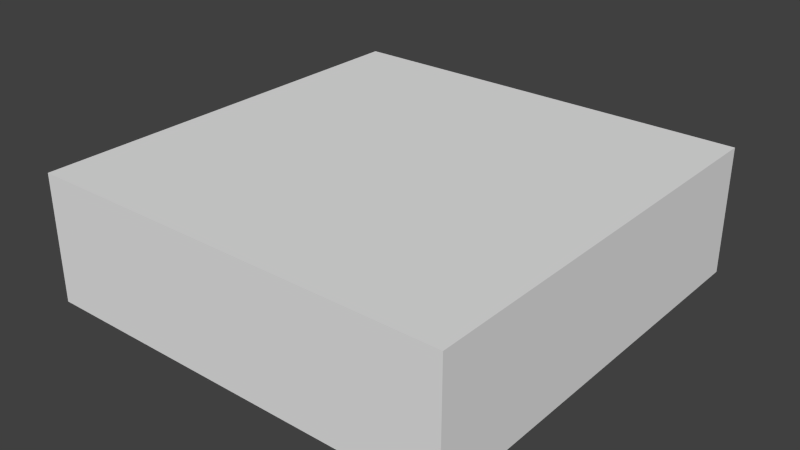 # Source: Prototype.blend  (saved by Blender 2.72.0; exported with 4.5.12 LTS)
import bpy
from mathutils import Matrix  # noqa: F401  (used for matrix-valued properties, if any)

bpy.ops.wm.read_factory_settings(use_empty=True)
scene = bpy.context.scene
scene.name = 'Scene'

# ---- collections
col_collection_1 = bpy.data.collections.new('Collection 1'); scene.collection.children.link(col_collection_1)

# ---- materials (node trees are filled in below, after node groups)
mat_ceiling = bpy.data.materials.new('Ceiling')
mat_ceiling.alpha_threshold = 0.0
mat_ceiling.use_transparent_shadow = False
mat_ceiling.roughness = 0.5
mat_floor = bpy.data.materials.new('Floor')
mat_floor.alpha_threshold = 0.0
mat_floor.use_transparent_shadow = False
mat_floor.diffuse_color = (0.1626, 0.1626, 0.1626, 1.0)
mat_floor.roughness = 0.5
mat_pedistal = bpy.data.materials.new('Pedistal')
mat_pedistal.alpha_threshold = 0.0
mat_pedistal.use_transparent_shadow = False
mat_pedistal.roughness = 0.5
mat_walls = bpy.data.materials.new('Walls')
mat_walls.alpha_threshold = 0.0
mat_walls.use_transparent_shadow = False
mat_walls.roughness = 0.5

# ---- material node trees

# ---- world
world_world = bpy.data.worlds.new('World'); scene.world = world_world
world_world.color = (0.05088, 0.05088, 0.05088)
world_world.use_sun_shadow = False
world_world.sun_shadow_jitter_overblur = 0.0
world_world.cycles.sampling_method = 'MANUAL'
world_world.cycles.sample_map_resolution = 256

# ---- meshes
me_room_mesh_001 = bpy.data.meshes.new('Room_Mesh.001')
me_room_mesh_001.from_pydata([(7.5, -7.5, 4.5), (7.5, 7.5, 4.5), (-7.5, -7.5, 4.5), (-7.5, 7.5, 4.5)], [], [(0, 2, 3, 1)])
_uv = me_room_mesh_001.uv_layers.new(name='UVMap')
_uv.uv.foreach_set('vector', [0.611, 0.3678, 0.0, 0.6137, 0.389, 1.0, 1.0, 0.7541])
me_room_mesh_001.materials.append(mat_ceiling)
me_room_mesh_001.use_remesh_preserve_volume = False
me_room_mesh_001.use_remesh_preserve_attributes = False
me_room_mesh_001.use_mirror_vertex_groups = False
me_room_mesh_001.update()
me_floor = bpy.data.meshes.new('Floor')
me_floor.from_pydata([(-7.5, -7.5, 0.006232), (7.5, -7.5, 0.006232), (-7.5, 7.5, 0.006232), (7.5, 7.5, 0.006232)], [], [(0, 1, 3, 2)])
_uv = me_floor.uv_layers.new(name='UVMap')
_uv.uv.foreach_set('vector', [-1.999, -1.999, 3.0, -2.0, 3.0, 3.0, -1.999, 3.0])
me_floor.materials.append(mat_floor)
me_floor.use_remesh_preserve_volume = False
me_floor.use_remesh_preserve_attributes = False
me_floor.use_mirror_vertex_groups = False
me_floor.update()
me_pedistal_mesh = bpy.data.meshes.new('Pedistal_Mesh')
me_pedistal_mesh.from_pydata([(0.0, 0.1875, 0.0), (0.0, 0.1875, 1.5), (0.0092, 0.1873, 0.0), (0.0092, 0.1873, 1.5), (0.01838, 0.1866, 0.0), (0.01838, 0.1866, 1.5), (0.02751, 0.1855, 0.0), (0.02751, 0.1855, 1.5), (0.03658, 0.1839, 0.0), (0.03658, 0.1839, 1.5), (0.04556, 0.1819, 0.0), (0.04556, 0.1819, 1.5), (0.05443, 0.1794, 0.0), (0.05443, 0.1794, 1.5), (0.06317, 0.1765, 0.0), (0.06317, 0.1765, 1.5), (0.07175, 0.1732, 0.0), (0.07175, 0.1732, 1.5), (0.08017, 0.1695, 0.0), (0.08017, 0.1695, 1.5), (0.08839, 0.1654, 0.0), (0.08839, 0.1654, 1.5), (0.09639, 0.1608, 0.0), (0.09639, 0.1608, 1.5), (0.1042, 0.1559, 0.0), (0.1042, 0.1559, 1.5), (0.1117, 0.1506, 0.0), (0.1117, 0.1506, 1.5), (0.1189, 0.1449, 0.0), (0.1189, 0.1449, 1.5), (0.1259, 0.1389, 0.0), (0.1259, 0.1389, 1.5), (0.1326, 0.1326, 0.0), (0.1326, 0.1326, 1.5), (0.1389, 0.1259, 0.0), (0.1389, 0.1259, 1.5), (0.1449, 0.1189, 0.0), (0.1449, 0.1189, 1.5), (0.1506, 0.1117, 0.0), (0.1506, 0.1117, 1.5), (0.1559, 0.1042, 0.0), (0.1559, 0.1042, 1.5), (0.1608, 0.09639, 0.0), (0.1608, 0.09639, 1.5), (0.1654, 0.08839, 0.0), (0.1654, 0.08839, 1.5), (0.1695, 0.08017, 0.0), (0.1695, 0.08017, 1.5), (0.1732, 0.07175, 0.0), (0.1732, 0.07175, 1.5), (0.1765, 0.06317, 0.0), (0.1765, 0.06317, 1.5), (0.1794, 0.05443, 0.0), (0.1794, 0.05443, 1.5), (0.1819, 0.04556, 0.0), (0.1819, 0.04556, 1.5), (0.1839, 0.03658, 0.0), (0.1839, 0.03658, 1.5), (0.1855, 0.02751, 0.0), (0.1855, 0.02751, 1.5), (0.1866, 0.01838, 0.0), (0.1866, 0.01838, 1.5), (0.1873, 0.0092, 0.0), (0.1873, 0.0092, 1.5), (0.1875, -7.525e-08, 0.0), (0.1875, -7.525e-08, 1.5), (0.1873, -0.0092, 0.0), (0.1873, -0.0092, 1.5), (0.1866, -0.01838, 0.0), (0.1866, -0.01838, 1.5), (0.1855, -0.02751, 0.0), (0.1855, -0.02751, 1.5), (0.1839, -0.03658, 0.0), (0.1839, -0.03658, 1.5), (0.1819, -0.04556, 0.0), (0.1819, -0.04556, 1.5), (0.1794, -0.05443, 0.0), (0.1794, -0.05443, 1.5), (0.1765, -0.06317, 0.0), (0.1765, -0.06317, 1.5), (0.1732, -0.07175, 0.0), (0.1732, -0.07175, 1.5), (0.1695, -0.08017, 0.0), (0.1695, -0.08017, 1.5), (0.1654, -0.08839, 0.0), (0.1654, -0.08839, 1.5), (0.1608, -0.09639, 0.0), (0.1608, -0.09639, 1.5), (0.1559, -0.1042, 0.0), (0.1559, -0.1042, 1.5), (0.1506, -0.1117, 0.0), (0.1506, -0.1117, 1.5), (0.1449, -0.1189, 0.0), (0.1449, -0.1189, 1.5), (0.1389, -0.1259, 0.0), (0.1389, -0.1259, 1.5), (0.1326, -0.1326, 0.0), (0.1326, -0.1326, 1.5), (0.1259, -0.1389, 0.0), (0.1259, -0.1389, 1.5), (0.1189, -0.1449, 0.0), (0.1189, -0.1449, 1.5), (0.1117, -0.1506, 0.0), (0.1117, -0.1506, 1.5), (0.1042, -0.1559, 0.0), (0.1042, -0.1559, 1.5), (0.09639, -0.1608, 0.0), (0.09639, -0.1608, 1.5), (0.08839, -0.1654, 0.0), (0.08839, -0.1654, 1.5), (0.08017, -0.1695, 0.0), (0.08017, -0.1695, 1.5), (0.07175, -0.1732, 0.0), (0.07175, -0.1732, 1.5), (0.06317, -0.1765, 0.0), (0.06317, -0.1765, 1.5), (0.05443, -0.1794, 0.0), (0.05443, -0.1794, 1.5), (0.04556, -0.1819, 0.0), (0.04556, -0.1819, 1.5), (0.03658, -0.1839, 0.0), (0.03658, -0.1839, 1.5), (0.02751, -0.1855, 0.0), (0.02751, -0.1855, 1.5), (0.01838, -0.1866, 0.0), (0.01838, -0.1866, 1.5), (0.009201, -0.1873, 0.0), (0.009201, -0.1873, 1.5), (3.412e-07, -0.1875, 0.0), (3.412e-07, -0.1875, 1.5), (-0.0092, -0.1873, 0.0), (-0.0092, -0.1873, 1.5), (-0.01838, -0.1866, 0.0), (-0.01838, -0.1866, 1.5), (-0.02751, -0.1855, 0.0), (-0.02751, -0.1855, 1.5), (-0.03658, -0.1839, 0.0), (-0.03658, -0.1839, 1.5), (-0.04556, -0.1819, 0.0), (-0.04556, -0.1819, 1.5), (-0.05443, -0.1794, 0.0), (-0.05443, -0.1794, 1.5), (-0.06317, -0.1765, 0.0), (-0.06317, -0.1765, 1.5), (-0.07175, -0.1732, 0.0), (-0.07175, -0.1732, 1.5), (-0.08017, -0.1695, 0.0), (-0.08017, -0.1695, 1.5), (-0.08839, -0.1654, 0.0), (-0.08839, -0.1654, 1.5), (-0.09639, -0.1608, 0.0), (-0.09639, -0.1608, 1.5), (-0.1042, -0.1559, 0.0), (-0.1042, -0.1559, 1.5), (-0.1117, -0.1506, 0.0), (-0.1117, -0.1506, 1.5), (-0.1189, -0.1449, 0.0), (-0.1189, -0.1449, 1.5), (-0.1259, -0.1389, 0.0), (-0.1259, -0.1389, 1.5), (-0.1326, -0.1326, 0.0), (-0.1326, -0.1326, 1.5), (-0.1389, -0.1259, 0.0), (-0.1389, -0.1259, 1.5), (-0.1449, -0.1189, 0.0), (-0.1449, -0.1189, 1.5), (-0.1506, -0.1117, 0.0), (-0.1506, -0.1117, 1.5), (-0.1559, -0.1042, 0.0), (-0.1559, -0.1042, 1.5), (-0.1608, -0.09639, 0.0), (-0.1608, -0.09639, 1.5), (-0.1654, -0.08839, 0.0), (-0.1654, -0.08839, 1.5), (-0.1695, -0.08017, 0.0), (-0.1695, -0.08017, 1.5), (-0.1732, -0.07175, 0.0), (-0.1732, -0.07175, 1.5), (-0.1765, -0.06317, 0.0), (-0.1765, -0.06317, 1.5), (-0.1794, -0.05443, 0.0), (-0.1794, -0.05443, 1.5), (-0.1819, -0.04556, 0.0), (-0.1819, -0.04556, 1.5), (-0.1839, -0.03658, 0.0), (-0.1839, -0.03658, 1.5), (-0.1855, -0.02751, 0.0), (-0.1855, -0.02751, 1.5), (-0.1866, -0.01838, 0.0), (-0.1866, -0.01838, 1.5), (-0.1873, -0.0092, 0.0), (-0.1873, -0.0092, 1.5), (-0.1875, -2.66e-07, 0.0), (-0.1875, -2.66e-07, 1.5), (-0.1873, 0.0092, 0.0), (-0.1873, 0.0092, 1.5), (-0.1866, 0.01838, 0.0), (-0.1866, 0.01838, 1.5), (-0.1855, 0.02751, 0.0), (-0.1855, 0.02751, 1.5), (-0.1839, 0.03658, 0.0), (-0.1839, 0.03658, 1.5), (-0.1819, 0.04556, 0.0), (-0.1819, 0.04556, 1.5), (-0.1794, 0.05443, 0.0), (-0.1794, 0.05443, 1.5), (-0.1765, 0.06317, 0.0), (-0.1765, 0.06317, 1.5), (-0.1732, 0.07175, 0.0), (-0.1732, 0.07175, 1.5), (-0.1695, 0.08017, 0.0), (-0.1695, 0.08017, 1.5), (-0.1654, 0.08839, 0.0), (-0.1654, 0.08839, 1.5), (-0.1608, 0.09639, 0.0), (-0.1608, 0.09639, 1.5), (-0.1559, 0.1042, 0.0), (-0.1559, 0.1042, 1.5), (-0.1506, 0.1117, 0.0), (-0.1506, 0.1117, 1.5), (-0.1449, 0.1189, 0.0), (-0.1449, 0.1189, 1.5), (-0.1389, 0.1259, 0.0), (-0.1389, 0.1259, 1.5), (-0.1326, 0.1326, 0.0), (-0.1326, 0.1326, 1.5), (-0.1259, 0.1389, 0.0), (-0.1259, 0.1389, 1.5), (-0.1189, 0.1449, 0.0), (-0.1189, 0.1449, 1.5), (-0.1117, 0.1506, 0.0), (-0.1117, 0.1506, 1.5), (-0.1042, 0.1559, 0.0), (-0.1042, 0.1559, 1.5), (-0.09639, 0.1608, 0.0), (-0.09639, 0.1608, 1.5), (-0.08839, 0.1654, 0.0), (-0.08839, 0.1654, 1.5), (-0.08017, 0.1695, 0.0), (-0.08017, 0.1695, 1.5), (-0.07175, 0.1732, 0.0), (-0.07175, 0.1732, 1.5), (-0.06317, 0.1765, 0.0), (-0.06317, 0.1765, 1.5), (-0.05443, 0.1794, 0.0), (-0.05443, 0.1794, 1.5), (-0.04556, 0.1819, 0.0), (-0.04556, 0.1819, 1.5), (-0.03658, 0.1839, 0.0), (-0.03658, 0.1839, 1.5), (-0.02751, 0.1855, 0.0), (-0.02751, 0.1855, 1.5), (-0.01838, 0.1866, 0.0), (-0.01838, 0.1866, 1.5), (-0.0092, 0.1873, 0.0), (-0.0092, 0.1873, 1.5), (-0.001024, 0.3547, 1.587), (0.01549, 0.3543, 1.587), (0.03195, 0.3531, 1.587), (0.04834, 0.3511, 1.587), (0.06462, 0.3483, 1.587), (0.08073, 0.3446, 1.587), (0.09664, 0.3402, 1.587), (0.1123, 0.3351, 1.587), (0.1277, 0.3291, 1.587), (0.1428, 0.3224, 1.587), (0.1576, 0.315, 1.587), (0.1719, 0.3069, 1.587), (0.1859, 0.298, 1.587), (0.1994, 0.2885, 1.587), (0.2124, 0.2784, 1.587), (0.2249, 0.2676, 1.587), (0.2369, 0.2562, 1.587), (0.2483, 0.2442, 1.587), (0.2591, 0.2317, 1.587), (0.2692, 0.2187, 1.587), (0.2787, 0.2052, 1.587), (0.2876, 0.1912, 1.587), (0.2957, 0.1769, 1.587), (0.3031, 0.1621, 1.587), (0.3098, 0.147, 1.587), (0.3158, 0.1316, 1.587), (0.3209, 0.1159, 1.587), (0.3253, 0.1, 1.587), (0.329, 0.08391, 1.587), (0.3318, 0.06764, 1.587), (0.3338, 0.05125, 1.587), (0.335, 0.03478, 1.587), (0.3354, 0.01827, 1.587), (0.335, 0.00176, 1.587), (0.3338, -0.01471, 1.587), (0.3318, -0.0311, 1.587), (0.329, -0.04737, 1.587), (0.3253, -0.06348, 1.587), (0.3209, -0.0794, 1.587), (0.3158, -0.09508, 1.587), (0.3098, -0.1105, 1.587), (0.3031, -0.1256, 1.587), (0.2957, -0.1403, 1.587), (0.2876, -0.1547, 1.587), (0.2787, -0.1687, 1.587), (0.2692, -0.1822, 1.587), (0.2591, -0.1952, 1.587), (0.2483, -0.2077, 1.587), (0.2369, -0.2196, 1.587), (0.2249, -0.231, 1.587), (0.2124, -0.2418, 1.587), (0.1994, -0.252, 1.587), (0.1859, -0.2615, 1.587), (0.1719, -0.2703, 1.587), (0.1576, -0.2785, 1.587), (0.1428, -0.2859, 1.587), (0.1277, -0.2926, 1.587), (0.1123, -0.2985, 1.587), (0.09664, -0.3037, 1.587), (0.08073, -0.3081, 1.587), (0.06462, -0.3117, 1.587), (0.04834, -0.3145, 1.587), (0.03195, -0.3166, 1.587), (0.01549, -0.3178, 1.587), (-0.001023, -0.3182, 1.587), (-0.01753, -0.3178, 1.587), (-0.034, -0.3166, 1.587), (-0.05039, -0.3145, 1.587), (-0.06666, -0.3117, 1.587), (-0.08278, -0.3081, 1.587), (-0.09869, -0.3037, 1.587), (-0.1144, -0.2985, 1.587), (-0.1298, -0.2926, 1.587), (-0.1449, -0.2859, 1.587), (-0.1596, -0.2785, 1.587), (-0.174, -0.2703, 1.587), (-0.1879, -0.2615, 1.587), (-0.2014, -0.252, 1.587), (-0.2145, -0.2418, 1.587), (-0.227, -0.231, 1.587), (-0.2389, -0.2196, 1.587), (-0.2503, -0.2077, 1.587), (-0.2611, -0.1952, 1.587), (-0.2713, -0.1822, 1.587), (-0.2808, -0.1687, 1.587), (-0.2896, -0.1547, 1.587), (-0.2978, -0.1403, 1.587), (-0.3052, -0.1256, 1.587), (-0.3119, -0.1105, 1.587), (-0.3178, -0.09508, 1.587), (-0.323, -0.0794, 1.587), (-0.3274, -0.06348, 1.587), (-0.331, -0.04737, 1.587), (-0.3338, -0.0311, 1.587), (-0.3359, -0.01471, 1.587), (-0.3371, 0.00176, 1.587), (-0.3375, 0.01827, 1.587), (-0.3371, 0.03478, 1.587), (-0.3359, 0.05125, 1.587), (-0.3338, 0.06764, 1.587), (-0.331, 0.08391, 1.587), (-0.3274, 0.1, 1.587), (-0.323, 0.1159, 1.587), (-0.3178, 0.1316, 1.587), (-0.3119, 0.147, 1.587), (-0.3052, 0.1621, 1.587), (-0.2978, 0.1769, 1.587), (-0.2896, 0.1912, 1.587), (-0.2808, 0.2052, 1.587), (-0.2713, 0.2187, 1.587), (-0.2611, 0.2317, 1.587), (-0.2503, 0.2442, 1.587), (-0.2389, 0.2562, 1.587), (-0.227, 0.2676, 1.587), (-0.2145, 0.2784, 1.587), (-0.2014, 0.2885, 1.587), (-0.1879, 0.298, 1.587), (-0.174, 0.3069, 1.587), (-0.1596, 0.315, 1.587), (-0.1449, 0.3224, 1.587), (-0.1298, 0.3291, 1.587), (-0.1144, 0.3351, 1.587), (-0.09869, 0.3402, 1.587), (-0.08278, 0.3446, 1.587), (-0.06666, 0.3483, 1.587), (-0.05039, 0.3511, 1.587), (-0.034, 0.3531, 1.587), (-0.01753, 0.3543, 1.587)], [], [(0, 1, 3, 2), (2, 3, 5, 4), (4, 5, 7, 6), (6, 7, 9, 8), (8, 9, 11, 10), (10, 11, 13, 12), (12, 13, 15, 14), (14, 15, 17, 16), (16, 17, 19, 18), (18, 19, 21, 20), (20, 21, 23, 22), (22, 23, 25, 24), (24, 25, 27, 26), (26, 27, 29, 28), (28, 29, 31, 30), (30, 31, 33, 32), (32, 33, 35, 34), (34, 35, 37, 36), (36, 37, 39, 38), (38, 39, 41, 40), (40, 41, 43, 42), (42, 43, 45, 44), (44, 45, 47, 46), (46, 47, 49, 48), (48, 49, 51, 50), (50, 51, 53, 52), (52, 53, 55, 54), (54, 55, 57, 56), (56, 57, 59, 58), (58, 59, 61, 60), (60, 61, 63, 62), (62, 63, 65, 64), (64, 65, 67, 66), (66, 67, 69, 68), (68, 69, 71, 70), (70, 71, 73, 72), (72, 73, 75, 74), (74, 75, 77, 76), (76, 77, 79, 78), (78, 79, 81, 80), (80, 81, 83, 82), (82, 83, 85, 84), (84, 85, 87, 86), (86, 87, 89, 88), (88, 89, 91, 90), (90, 91, 93, 92), (92, 93, 95, 94), (94, 95, 97, 96), (96, 97, 99, 98), (98, 99, 101, 100), (100, 101, 103, 102), (102, 103, 105, 104), (104, 105, 107, 106), (106, 107, 109, 108), (108, 109, 111, 110), (110, 111, 113, 112), (112, 113, 115, 114), (114, 115, 117, 116), (116, 117, 119, 118), (118, 119, 121, 120), (120, 121, 123, 122), (122, 123, 125, 124), (124, 125, 127, 126), (126, 127, 129, 128), (128, 129, 131, 130), (130, 131, 133, 132), (132, 133, 135, 134), (134, 135, 137, 136), (136, 137, 139, 138), (138, 139, 141, 140), (140, 141, 143, 142), (142, 143, 145, 144), (144, 145, 147, 146), (146, 147, 149, 148), (148, 149, 151, 150), (150, 151, 153, 152), (152, 153, 155, 154), (154, 155, 157, 156), (156, 157, 159, 158), (158, 159, 161, 160), (160, 161, 163, 162), (162, 163, 165, 164), (164, 165, 167, 166), (166, 167, 169, 168), (168, 169, 171, 170), (170, 171, 173, 172), (172, 173, 175, 174), (174, 175, 177, 176), (176, 177, 179, 178), (178, 179, 181, 180), (180, 181, 183, 182), (182, 183, 185, 184), (184, 185, 187, 186), (186, 187, 189, 188), (188, 189, 191, 190), (190, 191, 193, 192), (192, 193, 195, 194), (194, 195, 197, 196), (196, 197, 199, 198), (198, 199, 201, 200), (200, 201, 203, 202), (202, 203, 205, 204), (204, 205, 207, 206), (206, 207, 209, 208), (208, 209, 211, 210), (210, 211, 213, 212), (212, 213, 215, 214), (214, 215, 217, 216), (216, 217, 219, 218), (218, 219, 221, 220), (220, 221, 223, 222), (222, 223, 225, 224), (224, 225, 227, 226), (226, 227, 229, 228), (228, 229, 231, 230), (230, 231, 233, 232), (232, 233, 235, 234), (234, 235, 237, 236), (236, 237, 239, 238), (238, 239, 241, 240), (240, 241, 243, 242), (242, 243, 245, 244), (244, 245, 247, 246), (246, 247, 249, 248), (248, 249, 251, 250), (250, 251, 253, 252), (199, 197, 354, 355), (254, 255, 1, 0), (252, 253, 255, 254), (0, 2, 4, 6, 8, 10, 12, 14, 16, 18, 20, 22, 24, 26, 28, 30, 32, 34, 36, 38, 40, 42, 44, 46, 48, 50, 52, 54, 56, 58, 60, 62, 64, 66, 68, 70, 72, 74, 76, 78, 80, 82, 84, 86, 88, 90, 92, 94, 96, 98, 100, 102, 104, 106, 108, 110, 112, 114, 116, 118, 120, 122, 124, 126, 128, 130, 132, 134, 136, 138, 140, 142, 144, 146, 148, 150, 152, 154, 156, 158, 160, 162, 164, 166, 168, 170, 172, 174, 176, 178, 180, 182, 184, 186, 188, 190, 192, 194, 196, 198, 200, 202, 204, 206, 208, 210, 212, 214, 216, 218, 220, 222, 224, 226, 228, 230, 232, 234, 236, 238, 240, 242, 244, 246, 248, 250, 252, 254), (257, 256, 383, 382, 381, 380, 379, 378, 377, 376, 375, 374, 373, 372, 371, 370, 369, 368, 367, 366, 365, 364, 363, 362, 361, 360, 359, 358, 357, 356, 355, 354, 353, 352, 351, 350, 349, 348, 347, 346, 345, 344, 343, 342, 341, 340, 339, 338, 337, 336, 335, 334, 333, 332, 331, 330, 329, 328, 327, 326, 325, 324, 323, 322, 321, 320, 319, 318, 317, 316, 315, 314, 313, 312, 311, 310, 309, 308, 307, 306, 305, 304, 303, 302, 301, 300, 299, 298, 297, 296, 295, 294, 293, 292, 291, 290, 289, 288, 287, 286, 285, 284, 283, 282, 281, 280, 279, 278, 277, 276, 275, 274, 273, 272, 271, 270, 269, 268, 267, 266, 265, 264, 263, 262, 261, 260, 259, 258), (65, 63, 287, 288), (217, 215, 363, 364), (83, 81, 296, 297), (235, 233, 372, 373), (101, 99, 305, 306), (253, 251, 381, 382), (119, 117, 314, 315), (137, 135, 323, 324), (155, 153, 332, 333), (21, 19, 265, 266), (173, 171, 341, 342), (39, 37, 274, 275), (57, 55, 283, 284), (191, 189, 350, 351), (209, 207, 359, 360), (75, 73, 292, 293), (227, 225, 368, 369), (93, 91, 301, 302), (245, 243, 377, 378), (111, 109, 310, 311), (129, 127, 319, 320), (13, 11, 261, 262), (147, 145, 328, 329), (165, 163, 337, 338), (31, 29, 270, 271), (183, 181, 346, 347), (49, 47, 279, 280), (67, 65, 288, 289), (201, 199, 355, 356), (219, 217, 364, 365), (85, 83, 297, 298), (237, 235, 373, 374), (103, 101, 306, 307), (255, 253, 382, 383), (121, 119, 315, 316), (139, 137, 324, 325), (5, 3, 257, 258), (23, 21, 266, 267), (157, 155, 333, 334), (175, 173, 342, 343), (41, 39, 275, 276), (193, 191, 351, 352), (59, 57, 284, 285), (77, 75, 293, 294), (211, 209, 360, 361), (229, 227, 369, 370), (95, 93, 302, 303), (247, 245, 378, 379), (113, 111, 311, 312), (131, 129, 320, 321), (149, 147, 329, 330), (15, 13, 262, 263), (33, 31, 271, 272), (167, 165, 338, 339), (185, 183, 347, 348), (51, 49, 280, 281), (203, 201, 356, 357), (69, 67, 289, 290), (87, 85, 298, 299), (221, 219, 365, 366), (239, 237, 374, 375), (105, 103, 307, 308), (1, 255, 383, 256), (123, 121, 316, 317), (141, 139, 325, 326), (7, 5, 258, 259), (159, 157, 334, 335), (25, 23, 267, 268), (177, 175, 343, 344), (43, 41, 276, 277), (195, 193, 352, 353), (61, 59, 285, 286), (213, 211, 361, 362), (79, 77, 294, 295), (231, 229, 370, 371), (97, 95, 303, 304), (249, 247, 379, 380), (115, 113, 312, 313), (133, 131, 321, 322), (151, 149, 330, 331), (17, 15, 263, 264), (169, 167, 339, 340), (35, 33, 272, 273), (187, 185, 348, 349), (53, 51, 281, 282), (205, 203, 357, 358), (71, 69, 290, 291), (223, 221, 366, 367), (89, 87, 299, 300), (241, 239, 375, 376), (107, 105, 308, 309), (125, 123, 317, 318), (143, 141, 326, 327), (9, 7, 259, 260), (161, 159, 335, 336), (27, 25, 268, 269), (179, 177, 344, 345), (45, 43, 277, 278), (197, 195, 353, 354), (63, 61, 286, 287), (215, 213, 362, 363), (81, 79, 295, 296), (233, 231, 371, 372), (99, 97, 304, 305), (251, 249, 380, 381), (117, 115, 313, 314), (135, 133, 322, 323), (153, 151, 331, 332), (19, 17, 264, 265), (171, 169, 340, 341), (37, 35, 273, 274), (189, 187, 349, 350), (55, 53, 282, 283), (207, 205, 358, 359), (73, 71, 291, 292), (225, 223, 367, 368), (91, 89, 300, 301), (243, 241, 376, 377), (109, 107, 309, 310), (127, 125, 318, 319), (145, 143, 327, 328), (11, 9, 260, 261), (163, 161, 336, 337), (29, 27, 269, 270), (181, 179, 345, 346), (47, 45, 278, 279), (3, 1, 256, 257)])
me_pedistal_mesh.materials.append(mat_pedistal)
me_pedistal_mesh.use_remesh_preserve_volume = False
me_pedistal_mesh.use_remesh_preserve_attributes = False
me_pedistal_mesh.use_mirror_vertex_groups = False
me_pedistal_mesh.update()
me_room_mesh = bpy.data.meshes.new('Room_Mesh')
me_room_mesh.from_pydata([(-7.5, -7.5, 0.006232), (7.5, -7.5, 0.006232), (-7.5, 7.5, 0.006232), (7.5, 7.5, 0.006232), (7.5, -7.5, 4.5), (7.5, 7.5, 4.5), (-7.5, -7.5, 4.5), (-7.5, 7.5, 4.5)], [], [(3, 1, 4, 5), (0, 2, 7, 6), (2, 3, 5, 7), (1, 0, 6, 4)])
_uv = me_room_mesh.uv_layers.new(name='UVMap')
_uv.uv.foreach_set('vector', [1.0, 0.0, 0.5, 1.13e-06, 0.5, 1.0, 1.0, 1.0, 0.0, 1.13e-06, 0.5, 0.0, 0.5, 1.0, 0.0, 1.0, 0.5, 0.0, 1.0, 0.0, 1.0, 1.0, 0.5, 1.0, 0.5, 1.13e-06, 0.0, 1.13e-06, 0.0, 1.0, 0.5, 1.0])
me_room_mesh.materials.append(mat_walls)
me_room_mesh.use_remesh_preserve_volume = False
me_room_mesh.use_remesh_preserve_attributes = False
me_room_mesh.use_mirror_vertex_groups = False
me_room_mesh.update()

# ---- objects
ob_ceiling = bpy.data.objects.new('Ceiling', me_room_mesh_001)
ob_floor = bpy.data.objects.new('Floor', me_floor)
ob_pedistal = bpy.data.objects.new('Pedistal', me_pedistal_mesh)
ob_room = bpy.data.objects.new('Room', me_room_mesh)

# ---- transforms, parenting, visibility, modifiers, constraints
ob_ceiling.location = (0.0, 0.0, 0.0)
ob_ceiling.hide_viewport = True
ob_ceiling.lineart.crease_threshold = 0.0
ob_floor.location = (0.0, 0.0, 0.0)
ob_floor.lineart.crease_threshold = 0.0
ob_pedistal.location = (0.0, 0.0, 0.0)
ob_pedistal.lineart.crease_threshold = 0.0
ob_room.location = (0.0, 0.0, 0.0)
ob_room.hide_viewport = True
ob_room.lineart.crease_threshold = 0.0

# ---- collection membership
col_collection_1.objects.link(ob_ceiling)
col_collection_1.objects.link(ob_floor)
col_collection_1.objects.link(ob_pedistal)
col_collection_1.objects.link(ob_room)

# ---- scene / render settings (as saved in the file)
scene.frame_start = 1; scene.frame_end = 250; scene.frame_set(1)
scene.render.engine = 'BLENDER_EEVEE_NEXT'
scene.render.resolution_percentage = 50
scene.render.dither_intensity = 0.0
scene.cycles.use_denoising = False
scene.cycles.samples = 10
scene.cycles.sampling_pattern = 'TABULATED_SOBOL'
scene.cycles.light_sampling_threshold = 0.0
scene.cycles.use_adaptive_sampling = False
scene.cycles.use_light_tree = False
scene.cycles.blur_glossy = 0.0
scene.cycles.pixel_filter_type = 'GAUSSIAN'
scene.cycles.sample_clamp_indirect = 0.0
scene.view_settings.view_transform = 'Standard'
bpy.context.view_layer.update()

# ---- added for rendering (the .blend has no active camera and no usable light): camera, sun
cam_auto = bpy.data.cameras.new('AutoCamera')
cam_auto.lens = 50.0
cam_auto.sensor_width = 36.0
cam_auto.clip_end = 1000.0
ob_auto_camera = bpy.data.objects.new('AutoCamera', cam_auto)
scene.collection.objects.link(ob_auto_camera)
ob_auto_camera.location = (20.0637, -24.0765, 18.301)
ob_auto_camera.rotation_euler = (1.09748, -7.21219e-08, 0.694738)
scene.camera = ob_auto_camera
light_auto_sun = bpy.data.lights.new('AutoSun', 'SUN')
light_auto_sun.energy = 3.0
light_auto_sun.angle = 0.0523599
ob_auto_sun = bpy.data.objects.new('AutoSun', light_auto_sun)
scene.collection.objects.link(ob_auto_sun)
ob_auto_sun.rotation_euler = (0.872665, 0.174533, 0.523599)
bpy.context.view_layer.update()
